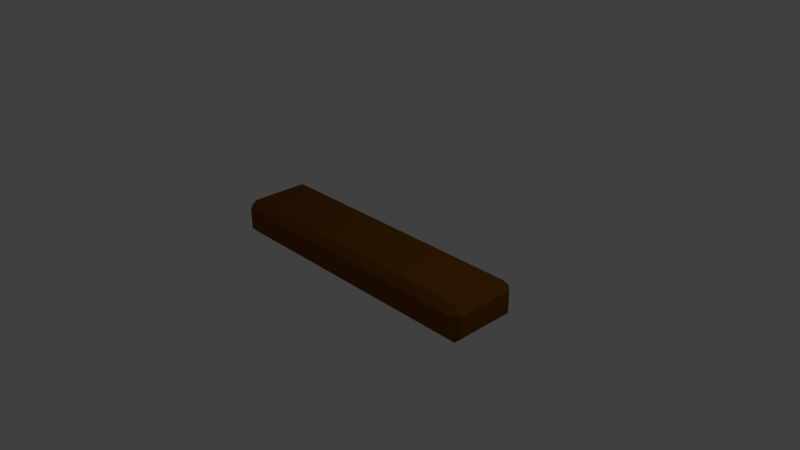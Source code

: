 # Source: Wood_Plank.blend  (saved by Blender 2.79.0; exported with 4.5.12 LTS)
import bpy
from mathutils import Matrix  # noqa: F401  (used for matrix-valued properties, if any)

bpy.ops.wm.read_factory_settings(use_empty=True)
scene = bpy.context.scene
scene.name = 'Scene'

# ---- collections
col_collection_1 = bpy.data.collections.new('Collection 1'); scene.collection.children.link(col_collection_1)

# ---- materials (node trees are filled in below, after node groups)
mat_brown = bpy.data.materials.new('Brown')
mat_brown.alpha_threshold = 0.0
mat_brown.use_transparent_shadow = False
mat_brown.diffuse_color = (0.196, 0.06874, 0.006154, 1.0)
mat_brown.roughness = 0.5
mat_brown.line_color = (0.0, 0.0, 0.0, 1.0)

# ---- material node trees

# ---- world
world_world = bpy.data.worlds.new('World'); scene.world = world_world
world_world.color = (0.05088, 0.05088, 0.05088)
world_world.use_sun_shadow = False
world_world.sun_shadow_jitter_overblur = 0.0
world_world.cycles.sampling_method = 'MANUAL'

# ---- cameras
cam_camera = bpy.data.cameras.new('Camera')
cam_camera.clip_end = 100.0
cam_camera.lens = 35.0
cam_camera.sensor_width = 32.0
cam_camera.sensor_height = 18.0
cam_camera.ortho_scale = 7.314
cam_camera.dof.focus_distance = 0.0
cam_camera.dof.aperture_fstop = 128.0

# ---- lights
light_lamp = bpy.data.lights.new('Lamp', 'POINT')
light_lamp.transmission_factor = 0.0
light_lamp.cutoff_distance = 30.0
light_lamp.energy = 100.0
light_lamp.shadow_buffer_clip_start = 1.001
light_lamp.shadow_soft_size = 0.1
light_lamp.shadow_maximum_resolution = 0.006
light_lamp.use_absolute_resolution = True

# ---- meshes
me_cube = bpy.data.meshes.new('Cube')
me_cube.from_pydata([(2.0, 0.5, -0.25), (2.0, -0.5, -0.25), (-2.0, -0.5, -0.25), (-2.0, 0.5, -0.25), (2.0, 0.5, 0.25), (2.0, -0.5, 0.25), (-2.0, -0.5, 0.25), (-2.0, 0.5, 0.25)], [], [(0, 1, 2, 3), (4, 7, 6, 5), (0, 4, 5, 1), (1, 5, 6, 2), (2, 6, 7, 3), (4, 0, 3, 7)])
me_cube.materials.append(mat_brown)
me_cube.use_remesh_preserve_volume = False
me_cube.use_remesh_preserve_attributes = False
me_cube.use_mirror_vertex_groups = False
me_cube.update()

# ---- objects
ob_wood_plank = bpy.data.objects.new('Wood Plank', me_cube)
ob_lamp = bpy.data.objects.new('Lamp', light_lamp)
ob_camera = bpy.data.objects.new('Camera', cam_camera)

# ---- transforms, parenting, visibility, modifiers, constraints
ob_wood_plank.location = (0.0, 0.0, 0.0)
ob_wood_plank.lock_rotations_4d = False
ob_wood_plank.empty_display_type = 'ARROWS'
ob_wood_plank.lineart.crease_threshold = 0.0
_m = ob_wood_plank.modifiers.new('Bevel', 'BEVEL')
_m.limit_method = 'NONE'
_m.spread = 0.0
ob_lamp.location = (4.076, 1.005, 5.904)
ob_lamp.rotation_euler = (0.6503, 0.05522, 1.866)
ob_lamp.lock_rotations_4d = False
ob_lamp.empty_display_type = 'ARROWS'
ob_lamp.color = (0.0, 0.0, 0.0, 0.0)
ob_lamp.lineart.crease_threshold = 0.0
ob_camera.location = (7.481, -6.508, 5.344)
ob_camera.rotation_euler = (1.109, 0.0, 0.8149)
ob_camera.lock_rotations_4d = False
ob_camera.empty_display_type = 'ARROWS'
ob_camera.color = (0.0, 0.0, 0.0, 0.0)
ob_camera.display_type = 'WIRE'
ob_camera.lineart.crease_threshold = 0.0

# ---- collection membership
col_collection_1.objects.link(ob_wood_plank)
col_collection_1.objects.link(ob_lamp)
col_collection_1.objects.link(ob_camera)

# ---- scene / render settings (as saved in the file)
scene.camera = ob_camera
scene.frame_start = 1; scene.frame_end = 250; scene.frame_set(1)
scene.render.engine = 'BLENDER_EEVEE_NEXT'
scene.render.resolution_percentage = 50
scene.render.dither_intensity = 0.0
scene.cycles.use_denoising = False
scene.cycles.samples = 128
scene.cycles.sampling_pattern = 'TABULATED_SOBOL'
scene.cycles.use_adaptive_sampling = False
scene.cycles.use_light_tree = False
scene.cycles.blur_glossy = 0.0
scene.cycles.sample_clamp_indirect = 0.0
scene.view_settings.view_transform = 'Standard'
bpy.context.view_layer.update()
